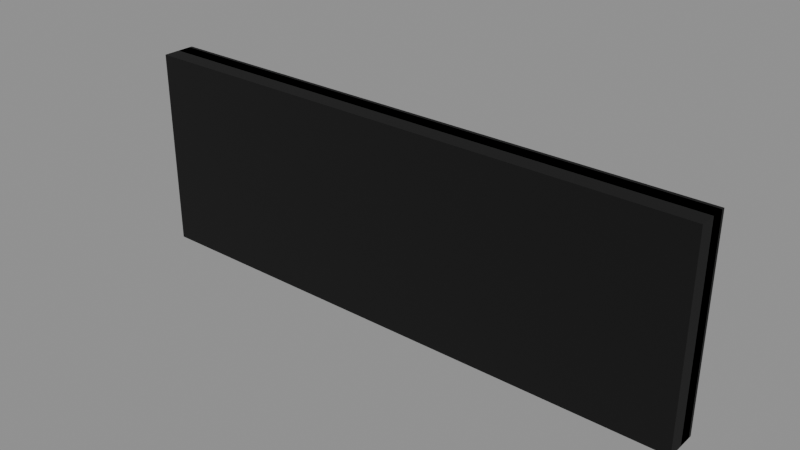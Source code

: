 # Source: plaque.blend  (saved by Blender 4.2.66; exported with 4.5.12 LTS)
import bpy
from mathutils import Matrix  # noqa: F401  (used for matrix-valued properties, if any)

bpy.ops.wm.read_factory_settings(use_empty=True)
scene = bpy.context.scene
scene.name = 'Scene'

# ---- images (referenced by path relative to the original .blend; pixels are not part of the script)
import os
ASSET_DIR = os.environ.get("B2B_ASSET_DIR", "")  # directory of the original .blend (textures are referenced by path, not embedded)
HERE = os.path.dirname(os.path.abspath(__file__))  # packed textures are extracted next to this script under _unpacked/

def load_image(name, relpath, width, height, colorspace="sRGB"):
    """Load a texture the original file referenced (path relative to the .blend, or extracted next to this script)."""
    p = next((c for c in (os.path.join(HERE, relpath), os.path.join(ASSET_DIR, relpath)) if relpath and os.path.exists(c)), "")
    if p:
        img = bpy.data.images.load(p, check_existing=True)
        img.name = name
    else:  # same state as the original file: an image datablock whose file is absent (Cycles renders it pink)
        img = bpy.data.images.new(name, width, height)
        img.source = "FILE"
        img.filepath = "//" + (relpath or name)
    img.colorspace_settings.name = colorspace
    return img
img_t_black = load_image('t_black', '_unpacked/t_black.d1f97dbf.png', 64, 64, 'sRGB')
img_t_wood_red = load_image('t_wood_red', '_unpacked/t_wood_red.b32ce969.png', 512, 512, 'sRGB')

# ---- materials (node trees are filled in below, after node groups)
mat_m_black = bpy.data.materials.new('M_Black')
mat_m_black.use_backface_culling = True
mat_m_woodred = bpy.data.materials.new('M_WoodRed')
mat_m_woodred.use_backface_culling = True
mat_m_col = bpy.data.materials.new('M_Col')
mat_m_col.use_backface_culling = True
mat_m_col.diffuse_color = (0.0, 0.0, 0.0, 1.0)

# ---- material node trees
mat_m_black.use_nodes = True; mat_m_black.node_tree.nodes.clear()
_N = mat_m_black.node_tree.nodes; _L = mat_m_black.node_tree.links
n0 = _N.new('ShaderNodeBsdfPrincipled'); n0.name = 'Principled BSDF'; n0.location = (10, 300)
n0.inputs[2].default_value = 0.95
n1 = _N.new('ShaderNodeOutputMaterial'); n1.name = 'Material Output'; n1.location = (300, 300)
n2 = _N.new('ShaderNodeTexImage'); n2.name = 'Image Texture'; n2.location = (-440, 210)
n2.label = 'BASE COLOR'
n2.image = img_t_black
_L.new(n0.outputs[0], n1.inputs[0])
_L.new(n2.outputs[0], n0.inputs[0])
n1.is_active_output = True
mat_m_woodred.use_nodes = True; mat_m_woodred.node_tree.nodes.clear()
_N = mat_m_woodred.node_tree.nodes; _L = mat_m_woodred.node_tree.links
n0 = _N.new('ShaderNodeBsdfPrincipled'); n0.name = 'Principled BSDF'; n0.location = (10, 300)
n0.inputs[2].default_value = 0.62
n1 = _N.new('ShaderNodeOutputMaterial'); n1.name = 'Material Output'; n1.location = (300, 300)
n2 = _N.new('ShaderNodeTexImage'); n2.name = 'Image Texture'; n2.location = (-440, 210)
n2.label = 'BASE COLOR'
n2.image = img_t_wood_red
_L.new(n0.outputs[0], n1.inputs[0])
_L.new(n2.outputs[0], n0.inputs[0])
n1.is_active_output = True
mat_m_col.use_nodes = True; mat_m_col.node_tree.nodes.clear()
_N = mat_m_col.node_tree.nodes; _L = mat_m_col.node_tree.links
n0 = _N.new('ShaderNodeBsdfPrincipled'); n0.name = 'Principled BSDF'; n0.location = (10, 300)
n0.inputs[0].default_value = (0.0, 0.0, 0.0, 1.0)
n0.inputs[2].default_value = 1.0
n1 = _N.new('ShaderNodeOutputMaterial'); n1.name = 'Material Output'; n1.location = (300, 300)
_L.new(n0.outputs[0], n1.inputs[0])
n1.is_active_output = True

# ---- meshes
me_board = bpy.data.meshes.new('Board')
me_board.from_pydata([(-0.8, -0.03, -0.25), (0.8, -0.03, -0.25), (0.8, -0.03, 0.25), (-0.8, -0.03, 0.25), (0.8, 0.03, -0.25), (-0.8, 0.03, -0.25), (-0.8, 0.03, 0.25), (0.8, 0.03, 0.25), (0.8, -0.03, -0.25), (0.8, 0.03, -0.25), (0.8, 0.03, 0.25), (0.8, -0.03, 0.25), (-0.8, 0.03, -0.25), (-0.8, -0.03, -0.25), (-0.8, -0.03, 0.25), (-0.8, 0.03, 0.25), (-0.8, -0.03, 0.25), (0.8, -0.03, 0.25), (0.8, 0.03, 0.25), (-0.8, 0.03, 0.25), (-0.8, 0.03, -0.25), (0.8, 0.03, -0.25), (0.8, -0.03, -0.25), (-0.8, -0.03, -0.25)], [], [(0, 1, 2), (0, 2, 3), (4, 5, 6), (4, 6, 7), (8, 9, 10), (8, 10, 11), (12, 13, 14), (12, 14, 15), (16, 17, 18), (16, 18, 19), (20, 21, 22), (20, 22, 23)])
_uv = me_board.uv_layers.new(name='UVMap')
_uv.uv.foreach_set('vector', [0.0, 1.0, 1.0, 1.0, 1.0, 0.0, 0.0, 1.0, 1.0, 0.0, 0.0, 0.0, 0.0, 1.0, 1.0, 1.0, 1.0, 0.0, 0.0, 1.0, 1.0, 0.0, 0.0, 0.0, 0.0, 1.0, 1.0, 1.0, 1.0, 0.0, 0.0, 1.0, 1.0, 0.0, 0.0, 0.0, 0.0, 1.0, 1.0, 1.0, 1.0, 0.0, 0.0, 1.0, 1.0, 0.0, 0.0, 0.0, 0.0, 1.0, 1.0, 1.0, 1.0, 0.0, 0.0, 1.0, 1.0, 0.0, 0.0, 0.0, 0.0, 1.0, 1.0, 1.0, 1.0, 0.0, 0.0, 1.0, 1.0, 0.0, 0.0, 0.0])
me_board.materials.append(mat_m_black)
me_board.update()
me_board.normals_split_custom_set([tuple(v) for v in zip(*[iter([0.0, -1.0, 0.0, 0.0, -1.0, 0.0, 0.0, -1.0, 0.0, 0.0, -1.0, 0.0, 0.0, -1.0, 0.0, 0.0, -1.0, 0.0, 0.0, 1.0, 0.0, 0.0, 1.0, 0.0, 0.0, 1.0, 0.0, 0.0, 1.0, 0.0, 0.0, 1.0, 0.0, 0.0, 1.0, 0.0, 1.0, 0.0, 0.0, 1.0, 0.0, 0.0, 1.0, 0.0, 0.0, 1.0, 0.0, 0.0, 1.0, 0.0, 0.0, 1.0, 0.0, 0.0, -1.0, 0.0, 0.0, -1.0, 0.0, 0.0, -1.0, 0.0, 0.0, -1.0, 0.0, 0.0, -1.0, 0.0, 0.0, -1.0, 0.0, 0.0, 0.0, 0.0, 1.0, 0.0, 0.0, 1.0, 0.0, 0.0, 1.0, 0.0, 0.0, 1.0, 0.0, 0.0, 1.0, 0.0, 0.0, 1.0, 0.0, 0.0, -1.0, 0.0, 0.0, -1.0, 0.0, 0.0, -1.0, 0.0, 0.0, -1.0, 0.0, 0.0, -1.0, 0.0, 0.0, -1.0])] * 3)])
me_border = bpy.data.meshes.new('Border')
me_border.from_pydata([(-0.85, -0.02, -0.3), (0.85, -0.02, -0.3), (0.85, -0.02, 0.3), (-0.85, -0.02, 0.3), (0.85, 0.02, -0.3), (-0.85, 0.02, -0.3), (-0.85, 0.02, 0.3), (0.85, 0.02, 0.3), (0.85, -0.02, -0.3), (0.85, 0.02, -0.3), (0.85, 0.02, 0.3), (0.85, -0.02, 0.3), (-0.85, 0.02, -0.3), (-0.85, -0.02, -0.3), (-0.85, -0.02, 0.3), (-0.85, 0.02, 0.3), (-0.85, -0.02, 0.3), (0.85, -0.02, 0.3), (0.85, 0.02, 0.3), (-0.85, 0.02, 0.3), (-0.85, 0.02, -0.3), (0.85, 0.02, -0.3), (0.85, -0.02, -0.3), (-0.85, -0.02, -0.3)], [], [(0, 1, 2), (0, 2, 3), (4, 5, 6), (4, 6, 7), (8, 9, 10), (8, 10, 11), (12, 13, 14), (12, 14, 15), (16, 17, 18), (16, 18, 19), (20, 21, 22), (20, 22, 23)])
_uv = me_border.uv_layers.new(name='UVMap')
_uv.uv.foreach_set('vector', [0.0, 1.0, 1.0, 1.0, 1.0, 0.0, 0.0, 1.0, 1.0, 0.0, 0.0, 0.0, 0.0, 1.0, 1.0, 1.0, 1.0, 0.0, 0.0, 1.0, 1.0, 0.0, 0.0, 0.0, 0.0, 1.0, 1.0, 1.0, 1.0, 0.0, 0.0, 1.0, 1.0, 0.0, 0.0, 0.0, 0.0, 1.0, 1.0, 1.0, 1.0, 0.0, 0.0, 1.0, 1.0, 0.0, 0.0, 0.0, 0.0, 1.0, 1.0, 1.0, 1.0, 0.0, 0.0, 1.0, 1.0, 0.0, 0.0, 0.0, 0.0, 1.0, 1.0, 1.0, 1.0, 0.0, 0.0, 1.0, 1.0, 0.0, 0.0, 0.0])
me_border.materials.append(mat_m_woodred)
me_border.update()
me_border.normals_split_custom_set([tuple(v) for v in zip(*[iter([0.0, -1.0, 0.0, 0.0, -1.0, 0.0, 0.0, -1.0, 0.0, 0.0, -1.0, 0.0, 0.0, -1.0, 0.0, 0.0, -1.0, 0.0, 0.0, 1.0, 0.0, 0.0, 1.0, 0.0, 0.0, 1.0, 0.0, 0.0, 1.0, 0.0, 0.0, 1.0, 0.0, 0.0, 1.0, 0.0, 1.0, 0.0, 0.0, 1.0, 0.0, 0.0, 1.0, 0.0, 0.0, 1.0, 0.0, 0.0, 1.0, 0.0, 0.0, 1.0, 0.0, 0.0, -1.0, 0.0, 0.0, -1.0, 0.0, 0.0, -1.0, 0.0, 0.0, -1.0, 0.0, 0.0, -1.0, 0.0, 0.0, -1.0, 0.0, 0.0, 0.0, 0.0, 1.0, 0.0, 0.0, 1.0, 0.0, 0.0, 1.0, 0.0, 0.0, 1.0, 0.0, 0.0, 1.0, 0.0, 0.0, 1.0, 0.0, 0.0, -1.0, 0.0, 0.0, -1.0, 0.0, 0.0, -1.0, 0.0, 0.0, -1.0, 0.0, 0.0, -1.0, 0.0, 0.0, -1.0])] * 3)])
me_sm_plaque_colonly = bpy.data.meshes.new('SM_Plaque-colonly')
me_sm_plaque_colonly.from_pydata([(-0.85, -0.05, -0.3), (0.85, -0.05, -0.3), (0.85, -0.05, 0.3), (-0.85, -0.05, 0.3), (0.85, 0.05, -0.3), (-0.85, 0.05, -0.3), (-0.85, 0.05, 0.3), (0.85, 0.05, 0.3), (0.85, -0.05, -0.3), (0.85, 0.05, -0.3), (0.85, 0.05, 0.3), (0.85, -0.05, 0.3), (-0.85, 0.05, -0.3), (-0.85, -0.05, -0.3), (-0.85, -0.05, 0.3), (-0.85, 0.05, 0.3), (-0.85, -0.05, 0.3), (0.85, -0.05, 0.3), (0.85, 0.05, 0.3), (-0.85, 0.05, 0.3), (-0.85, 0.05, -0.3), (0.85, 0.05, -0.3), (0.85, -0.05, -0.3), (-0.85, -0.05, -0.3)], [], [(0, 1, 2), (0, 2, 3), (4, 5, 6), (4, 6, 7), (8, 9, 10), (8, 10, 11), (12, 13, 14), (12, 14, 15), (16, 17, 18), (16, 18, 19), (20, 21, 22), (20, 22, 23)])
_uv = me_sm_plaque_colonly.uv_layers.new(name='UVMap')
_uv.uv.foreach_set('vector', [0.0, 1.0, 1.0, 1.0, 1.0, 0.0, 0.0, 1.0, 1.0, 0.0, 0.0, 0.0, 0.0, 1.0, 1.0, 1.0, 1.0, 0.0, 0.0, 1.0, 1.0, 0.0, 0.0, 0.0, 0.0, 1.0, 1.0, 1.0, 1.0, 0.0, 0.0, 1.0, 1.0, 0.0, 0.0, 0.0, 0.0, 1.0, 1.0, 1.0, 1.0, 0.0, 0.0, 1.0, 1.0, 0.0, 0.0, 0.0, 0.0, 1.0, 1.0, 1.0, 1.0, 0.0, 0.0, 1.0, 1.0, 0.0, 0.0, 0.0, 0.0, 1.0, 1.0, 1.0, 1.0, 0.0, 0.0, 1.0, 1.0, 0.0, 0.0, 0.0])
me_sm_plaque_colonly.materials.append(mat_m_col)
me_sm_plaque_colonly.update()
me_sm_plaque_colonly.normals_split_custom_set([tuple(v) for v in zip(*[iter([0.0, -1.0, 0.0, 0.0, -1.0, 0.0, 0.0, -1.0, 0.0, 0.0, -1.0, 0.0, 0.0, -1.0, 0.0, 0.0, -1.0, 0.0, 0.0, 1.0, 0.0, 0.0, 1.0, 0.0, 0.0, 1.0, 0.0, 0.0, 1.0, 0.0, 0.0, 1.0, 0.0, 0.0, 1.0, 0.0, 1.0, 0.0, 0.0, 1.0, 0.0, 0.0, 1.0, 0.0, 0.0, 1.0, 0.0, 0.0, 1.0, 0.0, 0.0, 1.0, 0.0, 0.0, -1.0, 0.0, 0.0, -1.0, 0.0, 0.0, -1.0, 0.0, 0.0, -1.0, 0.0, 0.0, -1.0, 0.0, 0.0, -1.0, 0.0, 0.0, 0.0, 0.0, 1.0, 0.0, 0.0, 1.0, 0.0, 0.0, 1.0, 0.0, 0.0, 1.0, 0.0, 0.0, 1.0, 0.0, 0.0, 1.0, 0.0, 0.0, -1.0, 0.0, 0.0, -1.0, 0.0, 0.0, -1.0, 0.0, 0.0, -1.0, 0.0, 0.0, -1.0, 0.0, 0.0, -1.0])] * 3)])

# ---- objects
ob_plaque = bpy.data.objects.new('plaque', None)
ob_board = bpy.data.objects.new('Board', me_board)
ob_border = bpy.data.objects.new('Border', me_border)
ob_sm_plaque_colonly = bpy.data.objects.new('SM_Plaque-colonly', me_sm_plaque_colonly)

# ---- transforms, parenting, visibility, modifiers, constraints
ob_plaque.location = (0.0, 0.0, 0.0)
ob_plaque.rotation_mode = 'QUATERNION'
ob_plaque.rotation_quaternion = (1.0, 0.0, 0.0, 0.0)
ob_plaque.empty_display_size = 0.001
ob_board.parent = ob_plaque
ob_board.location = (0.0, 0.0, 0.0)
ob_board.rotation_mode = 'QUATERNION'
ob_board.rotation_quaternion = (1.0, 0.0, 0.0, 0.0)
ob_border.parent = ob_plaque
ob_border.location = (0.0, 0.02, 0.0)
ob_border.rotation_mode = 'QUATERNION'
ob_border.rotation_quaternion = (1.0, 0.0, 0.0, 0.0)
ob_sm_plaque_colonly.parent = ob_plaque
ob_sm_plaque_colonly.location = (0.0, 0.0, 0.0)
ob_sm_plaque_colonly.rotation_mode = 'QUATERNION'
ob_sm_plaque_colonly.rotation_quaternion = (1.0, 0.0, 0.0, 0.0)

# ---- collection membership
scene.collection.objects.link(ob_plaque)
scene.collection.objects.link(ob_board)
scene.collection.objects.link(ob_border)
scene.collection.objects.link(ob_sm_plaque_colonly)

# ---- scene / render settings (as saved in the file)
scene.frame_start = 1; scene.frame_end = 250; scene.frame_set(1)
scene.render.engine = 'BLENDER_EEVEE_NEXT'
bpy.context.view_layer.update()

# ---- added for rendering (the .blend has no active camera and no usable light): camera, sun + grey world if the file has none
cam_auto = bpy.data.cameras.new('AutoCamera')
cam_auto.lens = 50.0
cam_auto.sensor_width = 36.0
cam_auto.clip_end = 1000.0
ob_auto_camera = bpy.data.objects.new('AutoCamera', cam_auto)
scene.collection.objects.link(ob_auto_camera)
ob_auto_camera.location = (1.67054, -2.00464, 1.33643)
ob_auto_camera.rotation_euler = (1.09748, -7.21219e-08, 0.694738)
scene.camera = ob_auto_camera
light_auto_sun = bpy.data.lights.new('AutoSun', 'SUN')
light_auto_sun.energy = 3.0
light_auto_sun.angle = 0.0523599
ob_auto_sun = bpy.data.objects.new('AutoSun', light_auto_sun)
scene.collection.objects.link(ob_auto_sun)
ob_auto_sun.rotation_euler = (0.872665, 0.174533, 0.523599)
if scene.world is None:
    world_auto = bpy.data.worlds.new('AutoWorld')
    world_auto.color = (0.3, 0.3, 0.3)
    scene.world = world_auto
bpy.context.view_layer.update()
